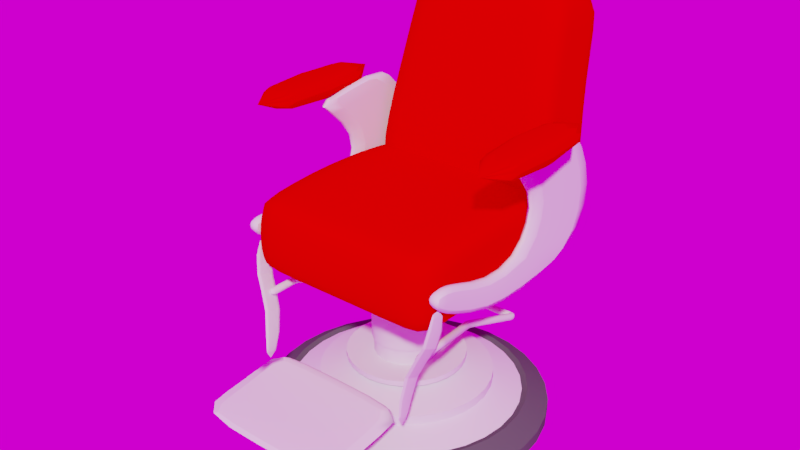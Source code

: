 # Source: Chair.blend  (saved by Blender 2.79.0; exported with 4.5.12 LTS)
import bpy
from mathutils import Matrix  # noqa: F401  (used for matrix-valued properties, if any)

bpy.ops.wm.read_factory_settings(use_empty=True)
scene = bpy.context.scene
scene.name = 'Scene'

# ---- collections
col_collection_1 = bpy.data.collections.new('Collection 1'); scene.collection.children.link(col_collection_1)

# ---- images (referenced by path relative to the original .blend; pixels are not part of the script)
import os
ASSET_DIR = os.environ.get("B2B_ASSET_DIR", "")  # directory of the original .blend (textures are referenced by path, not embedded)
HERE = os.path.dirname(os.path.abspath(__file__))  # packed textures are extracted next to this script under _unpacked/

def load_image(name, relpath, width, height, colorspace="sRGB"):
    """Load a texture the original file referenced (path relative to the .blend, or extracted next to this script)."""
    p = next((c for c in (os.path.join(HERE, relpath), os.path.join(ASSET_DIR, relpath)) if relpath and os.path.exists(c)), "")
    if p:
        img = bpy.data.images.load(p, check_existing=True)
        img.name = name
    else:  # same state as the original file: an image datablock whose file is absent (Cycles renders it pink)
        img = bpy.data.images.new(name, width, height)
        img.source = "FILE"
        img.filepath = "//" + (relpath or name)
    img.colorspace_settings.name = colorspace
    return img
img_panorama_hdr = load_image('panorama.hdr', 'panorama.hdr', 1024, 1024, 'Linear Rec.709')

# ---- materials (node trees are filled in below, after node groups)
mat_chrome = bpy.data.materials.new('Chrome')
mat_chrome.alpha_threshold = 0.0
mat_chrome.use_transparent_shadow = False
mat_chrome.roughness = 0.5
mat_seat = bpy.data.materials.new('Seat')
mat_seat.alpha_threshold = 0.0
mat_seat.use_transparent_shadow = False
mat_seat.diffuse_color = (0.8, 0.0, 0.0003116, 1.0)
mat_seat.roughness = 0.5
mat_ruber = bpy.data.materials.new('Ruber')
mat_ruber.alpha_threshold = 0.0
mat_ruber.use_transparent_shadow = False
mat_ruber.diffuse_color = (0.08965, 0.08965, 0.08965, 1.0)
mat_ruber.roughness = 0.5

# ---- node groups
ng_auto_smooth = bpy.data.node_groups.new('Auto Smooth', 'GeometryNodeTree')
_s = ng_auto_smooth.interface.new_socket(name='Geometry', in_out='OUTPUT', socket_type='NodeSocketGeometry')
_s = ng_auto_smooth.interface.new_socket(name='Geometry', in_out='INPUT', socket_type='NodeSocketGeometry')
_s = ng_auto_smooth.interface.new_socket(name='Angle', in_out='INPUT', socket_type='NodeSocketFloat')
_s.subtype = 'ANGLE'
_s.min_value = 0.0
_s.max_value = 3.142
ng_auto_smooth.is_modifier = True
_N = ng_auto_smooth.nodes; _L = ng_auto_smooth.links
n0 = _N.new('NodeGroupOutput'); n0.name = 'Group Output'; n0.location = (480, -100)
n1 = _N.new('NodeGroupInput'); n1.name = 'Group Input'; n1.location = (-420, -300)
n2 = _N.new('NodeGroupInput'); n2.name = 'Group Input.001'; n2.location = (-60, -100)
n3 = _N.new('GeometryNodeSetShadeSmooth'); n3.name = 'Set Shade Smooth'; n3.location = (120, -100)
n3.domain = 'EDGE'
n4 = _N.new('GeometryNodeSetShadeSmooth'); n4.name = 'Set Shade Smooth.001'; n4.location = (300, -100)
n5 = _N.new('GeometryNodeInputMeshEdgeAngle'); n5.name = 'Edge Angle'; n5.location = (-420, -220)
n6 = _N.new('GeometryNodeInputEdgeSmooth'); n6.name = 'Is Edge Smooth'; n6.location = (-60, -160)
n7 = _N.new('GeometryNodeInputShadeSmooth'); n7.name = 'Is Face Smooth'; n7.location = (-240, -340)
n8 = _N.new('FunctionNodeBooleanMath'); n8.name = 'Boolean Math'; n8.location = (-60, -220)
n9 = _N.new('FunctionNodeCompare'); n9.name = 'Compare'; n9.location = (-240, -180)
n9.operation = 'LESS_EQUAL'
_L.new(n5.outputs[0], n9.inputs[0])
_L.new(n4.outputs[0], n0.inputs[0])
_L.new(n1.outputs[1], n9.inputs[1])
_L.new(n9.outputs[0], n8.inputs[0])
_L.new(n7.outputs[0], n8.inputs[1])
_L.new(n2.outputs[0], n3.inputs[0])
_L.new(n6.outputs[0], n3.inputs[1])
_L.new(n3.outputs[0], n4.inputs[0])
_L.new(n8.outputs[0], n3.inputs[2])
n0.is_active_output = True

# ---- material node trees

# ---- world
world_world = bpy.data.worlds.new('World'); scene.world = world_world
world_world.use_nodes = True; world_world.node_tree.nodes.clear()
_N = world_world.node_tree.nodes; _L = world_world.node_tree.links
n0 = _N.new('ShaderNodeOutputWorld'); n0.name = 'World Output'; n0.location = (300, 300)
n1 = _N.new('ShaderNodeBackground'); n1.name = 'Background'; n1.location = (10, 300)
n2 = _N.new('ShaderNodeTexEnvironment'); n2.name = 'Environment Texture'; n2.location = (-180, 300)
n2.width = 140
n2.image = img_panorama_hdr
_L.new(n1.outputs[0], n0.inputs[0])
_L.new(n2.outputs[0], n1.inputs[0])
n0.is_active_output = True
world_world.color = (0.05088, 0.05088, 0.05088)
world_world.use_sun_shadow = False
world_world.sun_shadow_jitter_overblur = 0.0
world_world.cycles.sampling_method = 'MANUAL'

# ---- meshes
me_circle_003 = bpy.data.meshes.new('Circle.003')
me_circle_003.from_pydata([(0.6279, -0.6682, 0.9522), (0.6279, -0.6442, 0.9272), (0.6029, -0.6442, 0.9522), (0.6279, -0.6442, 0.9772), (0.6529, -0.6442, 0.9522), (0.6281, -0.4549, 0.9274), (0.6031, -0.4548, 0.9524), (0.6278, -0.4508, 0.9771), (0.6528, -0.4508, 0.9521), (0.4391, 0.126, 0.726), (0.4129, 0.132, 0.7489), (0.4363, 0.1427, 0.7731), (0.4625, 0.1367, 0.7502), (0.4391, 0.5766, 0.5639), (0.4128, 0.5845, 0.586), (0.4363, 0.5935, 0.6108), (0.4627, 0.5855, 0.5887), (0.4389, 0.6221, 0.5475), (0.4164, 0.6213, 0.5728), (0.4365, 0.6381, 0.5948), (0.459, 0.6389, 0.5695), (0.4139, 0.6453, 0.5391), (0.4046, 0.6321, 0.5689), (0.4129, 0.6599, 0.5869), (0.4222, 0.6731, 0.5571), (0.3648, 0.6455, 0.5391), (0.3648, 0.6287, 0.5702), (0.3648, 0.6597, 0.587), (0.3648, 0.6766, 0.5559), (0.6215, -0.4142, 0.9206), (0.5965, -0.4141, 0.9456), (0.6198, -0.402, 0.9689), (0.6448, -0.4022, 0.9439), (0.4464, 0.08292, 0.7415), (0.4209, 0.08502, 0.7658), (0.4437, 0.0992, 0.7887), (0.4692, 0.09709, 0.7644), (0.6467, -0.6622, 0.9522), (0.6279, -0.6622, 0.9335), (0.6092, -0.6622, 0.9522), (0.6279, -0.6622, 0.971), (0.6467, -0.6442, 0.9335), (0.6092, -0.6442, 0.9335), (0.6092, -0.6442, 0.971), (0.6467, -0.6442, 0.971), (0.628, -0.4773, 0.9273), (0.603, -0.4773, 0.9523), (0.6279, -0.4762, 0.9772), (0.6529, -0.4763, 0.9522), (0.6467, -0.4529, 0.9335), (0.6095, -0.4559, 0.9338), (0.6265, -0.4338, 0.9258), (0.6092, -0.4528, 0.971), (0.6015, -0.4337, 0.9508), (0.6464, -0.4498, 0.9707), (0.6257, -0.4256, 0.9749), (0.6507, -0.4257, 0.95), (0.4574, 0.1299, 0.7324), (0.4409, 0.104, 0.7339), (0.4202, 0.1264, 0.7314), (0.4391, 0.1485, 0.7179), (0.415, 0.1081, 0.7575), (0.4181, 0.1389, 0.7667), (0.4128, 0.156, 0.7403), (0.4382, 0.1205, 0.781), (0.4553, 0.1424, 0.7677), (0.4363, 0.1653, 0.7649), (0.4641, 0.1165, 0.7575), (0.4626, 0.1579, 0.7426), (0.4391, 0.554, 0.572), (0.4128, 0.562, 0.5941), (0.4363, 0.5709, 0.619), (0.4627, 0.563, 0.5968), (0.4575, 0.579, 0.5707), (0.42, 0.5783, 0.5688), (0.4391, 0.5992, 0.5557), (0.4179, 0.591, 0.604), (0.4137, 0.605, 0.5787), (0.4554, 0.5917, 0.606), (0.4364, 0.6159, 0.6028), (0.4618, 0.6101, 0.5798), (0.4546, 0.6307, 0.5521), (0.4226, 0.6175, 0.5546), (0.4326, 0.6394, 0.5413), (0.4208, 0.6295, 0.5901), (0.4153, 0.6311, 0.5693), (0.4528, 0.6427, 0.5876), (0.4307, 0.6546, 0.5889), (0.448, 0.6628, 0.5608), (0.4204, 0.6625, 0.5407), (0.4071, 0.6317, 0.5495), (0.3892, 0.6454, 0.5391), (0.4064, 0.6427, 0.5854), (0.3869, 0.6295, 0.5699), (0.4196, 0.6735, 0.5765), (0.389, 0.6598, 0.587), (0.3913, 0.6757, 0.5562), (0.3648, 0.6652, 0.5397), (0.3648, 0.6293, 0.5504), (0.3648, 0.64, 0.5863), (0.3648, 0.6759, 0.5757), (0.0, 0.6455, 0.5391), (0.0, 0.6287, 0.5702), (0.0, 0.6597, 0.587), (0.0, 0.6766, 0.5559), (0.6394, -0.4082, 0.926), (0.6031, -0.4171, 0.9273), (0.6145, -0.3949, 0.9135), (0.6019, -0.408, 0.9635), (0.5895, -0.3947, 0.9385), (0.6381, -0.3991, 0.9622), (0.6121, -0.3798, 0.961), (0.6371, -0.3799, 0.9361), (0.4537, 0.0622, 0.749), (0.4285, 0.06286, 0.7738), (0.451, 0.07832, 0.7962), (0.4762, 0.07766, 0.7714), (0.4642, 0.08948, 0.7469), (0.4279, 0.08043, 0.7479), (0.4259, 0.09264, 0.7833), (0.4621, 0.1017, 0.7823), (0.6418, -0.6575, 0.9384), (0.6141, -0.6575, 0.9384), (0.6141, -0.6575, 0.9661), (0.6418, -0.6575, 0.9661), (0.6449, -0.4298, 0.9316), (0.608, -0.4358, 0.9323), (0.6074, -0.4296, 0.9691), (0.6442, -0.4236, 0.9685), (0.4446, 0.6532, 0.544), (0.4201, 0.6294, 0.5504), (0.4187, 0.6408, 0.5861), (0.4432, 0.6646, 0.5797), (0.459, 0.1093, 0.7398), (0.4222, 0.103, 0.7398), (0.4201, 0.1153, 0.7752), (0.4569, 0.1216, 0.7751), (0.0, 0.6652, 0.5397), (0.0, 0.6293, 0.5504), (0.0, 0.64, 0.5863), (0.0, 0.6759, 0.5757), (0.6467, -0.4768, 0.9335), (0.6093, -0.4775, 0.9336), (0.6092, -0.4767, 0.971), (0.6466, -0.476, 0.9709), (0.4575, 0.1513, 0.7247), (0.4201, 0.1499, 0.7229), (0.418, 0.1625, 0.7582), (0.4553, 0.1639, 0.7599), (0.4575, 0.5565, 0.5788), (0.42, 0.5558, 0.5769), (0.4179, 0.5685, 0.6121), (0.4554, 0.5692, 0.6141), (0.4568, 0.6032, 0.562), (0.4207, 0.5994, 0.5612), (0.4187, 0.6119, 0.5965), (0.4547, 0.6157, 0.5973), (0.3908, 0.6646, 0.54), (0.3875, 0.6299, 0.5502), (0.3873, 0.6407, 0.5861), (0.3906, 0.6753, 0.5759), (0.6321, -0.3874, 0.9185), (0.5964, -0.3985, 0.9204), (0.5945, -0.3872, 0.956), (0.6303, -0.3761, 0.9542), (0.4712, 0.06976, 0.754), (0.4355, 0.05866, 0.7558), (0.4335, 0.07076, 0.7912), (0.4692, 0.08186, 0.7895)], [], [(0, 38, 121, 37), (0, 39, 122, 38), (0, 40, 123, 39), (0, 37, 124, 40), (1, 41, 121, 38), (1, 38, 122, 42), (2, 42, 122, 39), (2, 39, 123, 43), (3, 43, 123, 40), (3, 40, 124, 44), (4, 44, 124, 37), (4, 37, 121, 41), (42, 142, 45, 1), (44, 144, 47, 3), (2, 46, 142, 42), (141, 48, 4, 41), (3, 47, 143, 43), (4, 48, 144, 44), (1, 45, 141, 41), (5, 49, 141, 45), (5, 45, 142, 50), (5, 50, 126, 51), (5, 51, 125, 49), (6, 50, 142, 46), (6, 46, 143, 52), (6, 52, 127, 53), (6, 53, 126, 50), (7, 52, 143, 47), (7, 47, 144, 54), (7, 54, 128, 55), (7, 55, 127, 52), (8, 54, 144, 48), (8, 48, 141, 49), (8, 49, 125, 56), (8, 56, 128, 54), (9, 57, 133, 58), (9, 58, 134, 59), (9, 59, 146, 60), (9, 60, 145, 57), (10, 59, 134, 61), (10, 61, 135, 62), (10, 62, 147, 63), (10, 63, 146, 59), (11, 62, 135, 64), (11, 64, 136, 65), (11, 65, 148, 66), (11, 66, 147, 62), (12, 65, 136, 67), (12, 67, 133, 57), (12, 57, 145, 68), (12, 68, 148, 65), (60, 69, 149, 145), (146, 150, 69, 60), (63, 70, 150, 146), (147, 151, 70, 63), (66, 71, 151, 147), (148, 152, 71, 66), (68, 72, 152, 148), (149, 72, 68, 145), (13, 73, 149, 69), (13, 69, 150, 74), (13, 74, 154, 75), (13, 75, 153, 73), (14, 74, 150, 70), (14, 70, 151, 76), (14, 76, 155, 77), (14, 77, 154, 74), (15, 76, 151, 71), (15, 71, 152, 78), (15, 78, 156, 79), (15, 79, 155, 76), (16, 78, 152, 72), (16, 72, 149, 73), (16, 73, 153, 80), (16, 80, 156, 78), (17, 81, 153, 75), (17, 75, 154, 82), (17, 82, 130, 83), (17, 83, 129, 81), (18, 82, 154, 77), (18, 77, 155, 84), (18, 84, 131, 85), (18, 85, 130, 82), (19, 84, 155, 79), (19, 79, 156, 86), (19, 86, 132, 87), (19, 87, 131, 84), (20, 86, 156, 80), (20, 80, 153, 81), (20, 81, 129, 88), (20, 88, 132, 86), (21, 89, 129, 83), (21, 83, 130, 90), (21, 90, 158, 91), (21, 91, 157, 89), (22, 90, 130, 85), (22, 85, 131, 92), (22, 92, 159, 93), (22, 93, 158, 90), (23, 92, 131, 87), (23, 87, 132, 94), (23, 94, 160, 95), (23, 95, 159, 92), (24, 94, 132, 88), (24, 88, 129, 89), (24, 89, 157, 96), (24, 96, 160, 94), (25, 97, 157, 91), (25, 91, 158, 98), (26, 98, 158, 93), (26, 93, 159, 99), (27, 99, 159, 95), (27, 95, 160, 100), (28, 100, 160, 96), (28, 96, 157, 97), (25, 101, 137, 97), (98, 138, 101, 25), (26, 102, 138, 98), (99, 139, 102, 26), (27, 103, 139, 99), (100, 140, 103, 27), (28, 104, 140, 100), (137, 104, 28, 97), (29, 105, 125, 51), (29, 51, 126, 106), (29, 106, 162, 107), (29, 107, 161, 105), (30, 106, 126, 53), (30, 53, 127, 108), (30, 108, 163, 109), (30, 109, 162, 106), (31, 108, 127, 55), (31, 55, 128, 110), (31, 110, 164, 111), (31, 111, 163, 108), (32, 110, 128, 56), (32, 56, 125, 105), (32, 105, 161, 112), (32, 112, 164, 110), (107, 113, 165, 161), (162, 166, 113, 107), (109, 114, 166, 162), (163, 167, 114, 109), (111, 115, 167, 163), (164, 168, 115, 111), (112, 116, 168, 164), (165, 116, 112, 161), (43, 143, 46, 2), (33, 117, 165, 113), (33, 113, 166, 118), (33, 118, 134, 58), (33, 58, 133, 117), (34, 118, 166, 114), (34, 114, 167, 119), (34, 119, 135, 61), (34, 61, 134, 118), (35, 119, 167, 115), (35, 115, 168, 120), (35, 120, 136, 64), (35, 64, 135, 119), (36, 120, 168, 116), (36, 116, 165, 117), (36, 117, 133, 67), (36, 67, 136, 120)])
me_circle_003.polygons.foreach_set('use_smooth', [True] * 164)
me_circle_003.materials.append(mat_chrome)
me_circle_003.use_remesh_preserve_volume = False
me_circle_003.use_remesh_preserve_attributes = False
me_circle_003.use_mirror_vertex_groups = False
me_circle_003.update()
me_circle_002 = bpy.data.meshes.new('Circle.002')
me_circle_002.from_pydata([(0.7384, -0.5071, 1.285), (0.5915, -0.689, 0.4496), (0.5915, -0.8229, 0.4719), (0.7384, -0.6666, 1.378), (0.7384, -0.5695, 0.9987), (0.7384, -0.7203, 1.067), (0.5915, -0.6029, 0.8449), (0.5915, -0.749, 0.9004), (0.7128, -0.5047, 1.291), (0.5659, -0.6865, 0.4555), (0.5659, -0.8205, 0.4778), (0.7128, -0.6642, 1.384), (0.7128, -0.5671, 1.005), (0.7128, -0.7178, 1.073), (0.5659, -0.6005, 0.8508), (0.5659, -0.7466, 0.9063), (0.5683, -1.43, 0.4768), (0.5683, -1.42, 0.4236), (0.0, -1.43, 0.4768), (0.0, -1.42, 0.4236), (0.5683, -0.9423, 0.5262), (0.5683, -1.183, 0.4959), (0.5683, -0.9268, 0.4618), (0.5683, -1.174, 0.4427), (0.0, -0.9423, 0.5262), (0.0, -1.183, 0.4959), (0.0, -0.9268, 0.4618), (0.0, -1.174, 0.4427), (0.5683, -0.7393, 0.5684), (0.5683, -0.7086, 0.5625), (0.5683, -0.7209, 0.4778), (0.5683, -0.6897, 0.5288), (0.5683, -0.6944, 0.4918), (0.0, -0.7393, 0.5684), (0.0, -0.7086, 0.5625), (0.0, -0.6897, 0.5288), (0.0, -0.7209, 0.4778), (0.0, -0.6944, 0.4918)], [], [(4, 0, 3, 5), (6, 4, 5, 7), (1, 6, 7, 2), (12, 13, 11, 8), (14, 15, 13, 12), (9, 10, 15, 14), (5, 13, 15, 7), (0, 8, 11, 3), (2, 10, 9, 1), (7, 15, 10, 2), (4, 12, 8, 0), (3, 11, 13, 5), (1, 9, 14, 6), (6, 14, 12, 4), (21, 16, 17, 23), (16, 18, 19, 17), (21, 25, 18, 16), (28, 33, 24, 20), (17, 19, 27, 23), (23, 27, 26, 22), (22, 26, 36, 30), (20, 24, 25, 21), (20, 21, 23, 22), (33, 28, 29, 34), (34, 29, 31, 35), (35, 31, 32, 37), (37, 32, 30, 36), (31, 29, 28, 20, 22, 30, 32)])
me_circle_002.polygons.foreach_set('use_smooth', [True] * 28)
me_circle_002.polygons.foreach_set('material_index', [1, 1, 1, 1, 1, 1, 1, 1, 1, 1, 1, 1, 1, 1, 1, 1, 1, 1, 1, 1, 1, 1, 1, 1, 1, 1, 1, 1])
_k = set([(0, 3), (0, 4), (0, 8), (1, 2), (1, 6), (1, 9), (2, 7), (2, 10), (3, 5), (3, 11), (4, 5), (4, 6), (4, 12), (5, 7), (5, 13), (6, 7), (6, 14), (7, 15), (8, 11), (8, 12), (9, 10), (9, 14), (10, 15), (11, 13), (12, 13), (12, 14), (13, 15), (14, 15), (16, 17), (16, 18), (16, 21), (17, 19), (17, 23), (20, 21), (20, 28), (22, 23), (22, 30), (28, 29), (28, 33), (29, 31), (30, 32), (30, 36), (31, 32)])
me_circle_002.attributes.new('sharp_edge', 'BOOLEAN', 'EDGE').data.foreach_set('value', [ (min(e.vertices), max(e.vertices)) in _k for e in me_circle_002.edges])
me_circle_002.materials.append(mat_seat)
me_circle_002.materials.append(mat_chrome)
me_circle_002.use_remesh_preserve_volume = False
me_circle_002.use_remesh_preserve_attributes = False
me_circle_002.use_mirror_vertex_groups = False
me_circle_002.update()
me_circle_001 = bpy.data.meshes.new('Circle.001')
me_circle_001.from_pydata([(0.6871, -0.6871, 1.125), (0.6871, -0.6871, 1.635), (0.6871, 0.6871, 1.125), (0.6871, 0.6871, 1.634), (0.6871, 0.7277, 1.232), (0.6871, 0.7277, 1.51), (0.6871, 0.7489, 1.365), (0.6871, -0.7277, 1.232), (0.6871, -0.7277, 1.51), (0.6871, -0.7489, 1.365), (0.7243, -0.5303, 1.125), (0.7243, 0.4958, 1.125), (0.7243, 0.4958, 1.648), (0.7243, -0.5303, 1.648), (0.7243, 0.5094, 1.521), (0.7243, -0.5438, 1.521), (0.7243, -0.5508, 1.367), (0.7243, 0.5164, 1.367), (0.7243, -0.5438, 1.233), (0.7243, 0.5094, 1.233), (0.4023, 0.6871, 1.125), (0.4023, 0.6871, 1.634), (0.4023, -0.6871, 1.125), (0.4023, -0.6871, 1.635), (0.4023, -0.7277, 1.51), (0.4023, -0.7489, 1.365), (0.4023, -0.7277, 1.232), (0.4023, 0.7277, 1.51), (0.4023, 0.7489, 1.365), (0.4023, 0.7277, 1.232), (0.4023, 0.4958, 1.648), (0.4023, -0.5303, 1.648), (0.4023, 0.4958, 1.132), (0.4023, -0.5303, 1.132), (0.7243, -0.1951, 1.388), (0.7243, 0.1607, 1.388), (0.7243, 0.1538, 1.676), (0.7243, -0.1882, 1.676), (0.7243, 0.1583, 1.547), (0.7243, -0.1927, 1.547), (0.7243, -0.1882, 1.128), (0.7243, 0.1538, 1.128), (0.7243, -0.1927, 1.241), (0.7243, 0.1583, 1.241), (0.4023, 0.1538, 1.132), (0.4023, -0.1882, 1.132), (0.4023, -0.1882, 1.676), (0.4023, 0.1538, 1.676), (0.6776, 0.987, 1.403), (0.6757, 0.4911, 1.522), (0.5623, 1.308, 2.74), (0.5623, 0.8127, 2.858), (0.5623, 1.213, 2.804), (0.5623, 0.9428, 2.869), (0.5623, 1.089, 2.856), (0.6793, 0.8739, 1.389), (0.6795, 0.6034, 1.453), (0.6811, 0.7394, 1.399), (0.6992, 1.023, 1.556), (0.5948, 1.263, 2.554), (0.5927, 0.7543, 2.676), (0.6963, 0.515, 1.678), (0.5927, 0.8813, 2.659), (0.6992, 0.6356, 1.635), (0.7007, 0.7837, 1.592), (0.5927, 1.033, 2.63), (0.6991, 0.9156, 1.568), (0.5927, 1.161, 2.592), (0.3292, 1.308, 2.74), (0.3292, 0.8126, 2.858), (0.4008, 0.987, 1.403), (0.3953, 0.491, 1.522), (0.4002, 0.6034, 1.453), (0.4023, 0.7394, 1.399), (0.4023, 0.8739, 1.389), (0.3292, 0.9428, 2.869), (0.3292, 1.089, 2.856), (0.3292, 1.213, 2.804), (0.3292, 0.7543, 2.676), (0.3867, 0.515, 1.678), (0.3326, 1.256, 2.555), (0.3952, 1.017, 1.557), (0.6558, 0.8461, 1.943), (0.6123, 0.9291, 2.289), (0.611, 0.6477, 2.349), (0.6522, 0.5679, 2.017), (0.6119, 0.7741, 2.324), (0.6546, 0.6922, 1.982), (0.6559, 1.101, 1.889), (0.6138, 1.181, 2.222), (0.6545, 0.9891, 1.911), (0.6118, 1.071, 2.252), (0.3512, 1.177, 2.222), (0.3738, 1.097, 1.89), (0.3622, 0.5679, 2.017), (0.3394, 0.6477, 2.349), (0.0, 0.4958, 1.132), (0.0, -0.5303, 1.132), (0.0, 0.6871, 1.125), (0.0, 0.4958, 1.648), (0.0, -0.5303, 1.648), (0.0, 0.6871, 1.634), (0.0, -0.6871, 1.635), (0.0, -0.7277, 1.51), (0.0, 0.7489, 1.365), (0.0, 0.7277, 1.232), (0.0, 0.7277, 1.51), (0.0, -0.7489, 1.365), (0.0, -0.7277, 1.232), (0.0, -0.6871, 1.125), (0.0, 0.1538, 1.676), (0.0, -0.1882, 1.676), (0.0, 0.1538, 1.132), (0.0, -0.1882, 1.132), (0.0, 1.256, 2.555), (0.0, 1.017, 1.557), (0.0, 1.308, 2.74), (0.0, 0.7543, 2.676), (0.0, 0.515, 1.678), (0.0, 0.8126, 2.858), (0.0, 0.491, 1.522), (0.0, 0.6034, 1.453), (0.0, 1.089, 2.856), (0.0, 1.213, 2.804), (0.0, 0.9428, 2.869), (0.0, 0.7394, 1.399), (0.0, 0.8739, 1.389), (0.0, 0.987, 1.403), (0.0, 0.6477, 2.349), (0.0, 0.5679, 2.017), (0.0, 1.177, 2.222), (0.0, 1.097, 1.89), (0.7174, -0.5179, 2.047), (0.7174, 0.6687, 2.047), (1.045, -0.5179, 2.047), (1.045, 0.6687, 2.047), (0.7067, -0.0662, 2.082), (0.7067, 0.07162, 1.998), (0.7067, 0.3205, 1.756), (0.7067, 0.2898, 1.546), (0.7067, 0.1635, 1.347), (0.7067, -0.1389, 1.316), (0.7067, -0.4529, 1.439), (0.7067, -0.583, 1.473), (0.7067, -0.6787, 1.446), (0.7067, -0.6864, 1.389), (0.7067, -0.6213, 1.324), (0.7067, -0.5294, 1.262), (0.7067, -0.1772, 1.117), (0.7067, 0.1865, 1.09), (0.7067, 0.6306, 1.155), (0.7067, 0.9445, 1.27), (0.7067, 1.002, 1.611), (0.7067, 0.8679, 1.917), (0.7067, 0.6918, 2.109), (0.7067, 0.5885, 2.151), (0.7936, -0.0662, 2.082), (0.7936, 0.07162, 1.998), (0.7936, 0.3205, 1.756), (0.7936, 0.2898, 1.546), (0.7936, 0.1635, 1.347), (0.7936, -0.1389, 1.316), (0.7936, -0.4529, 1.439), (0.7936, -0.583, 1.473), (0.7936, -0.6787, 1.446), (0.7936, -0.6864, 1.389), (0.7936, -0.6213, 1.324), (0.7936, -0.5294, 1.262), (0.7936, -0.1772, 1.117), (0.7936, 0.1865, 1.09), (0.7936, 0.6306, 1.155), (0.7936, 0.9445, 1.27), (0.7936, 1.002, 1.611), (0.7936, 0.8679, 1.917), (0.7936, 0.6918, 2.109), (0.7936, 0.5885, 2.151), (0.7502, 0.1635, 1.347), (0.7502, -0.1389, 1.316), (0.7502, 0.5885, 2.151), (0.7502, -0.0662, 2.082), (0.7502, -0.1772, 1.117), (0.7502, 0.1865, 1.09), (0.7502, -0.4529, 1.439), (0.7502, 0.6306, 1.155), (0.7502, -0.583, 1.473), (0.7502, 0.9445, 1.27), (0.7502, -0.6787, 1.446), (0.7502, 0.07162, 1.998), (0.7502, 1.002, 1.611), (0.7502, -0.6864, 1.389), (0.7502, 0.3205, 1.756), (0.7502, 0.8679, 1.917), (0.7502, -0.6213, 1.324), (0.7502, 0.2898, 1.546), (0.7502, 0.6918, 2.109), (0.7502, -0.5294, 1.262), (0.7827, -0.5179, 2.229), (0.7174, -0.5179, 2.164), (0.7366, -0.5179, 2.21), (0.7174, 0.6687, 2.164), (0.7827, 0.6687, 2.229), (0.7366, 0.6687, 2.21), (1.045, -0.5179, 2.164), (0.9793, -0.5179, 2.229), (1.025, -0.5179, 2.21), (0.9793, 0.6687, 2.229), (1.045, 0.6687, 2.164), (1.025, 0.6687, 2.21)], [], [(10, 18, 7, 0), (3, 21, 30, 12), (15, 13, 1, 8), (8, 24, 25, 9), (27, 5, 6, 28), (15, 8, 9, 16), (16, 9, 7, 18), (37, 46, 31, 13), (13, 31, 23, 1), (6, 17, 19, 4), (34, 16, 18, 42), (5, 14, 17, 6), (39, 15, 16, 34), (5, 3, 12, 14), (39, 37, 13, 15), (0, 7, 26, 22), (2, 4, 19, 11), (40, 42, 18, 10), (45, 40, 10, 33), (20, 29, 4, 2), (28, 6, 4, 29), (9, 25, 26, 7), (27, 21, 3, 5), (20, 2, 11, 32), (8, 1, 23, 24), (33, 10, 0, 22), (111, 100, 31, 46), (101, 99, 30, 21), (102, 103, 24, 23), (107, 108, 26, 25), (103, 107, 25, 24), (100, 102, 23, 31), (108, 109, 22, 26), (99, 110, 47, 30), (110, 111, 46, 47), (32, 11, 41, 44), (44, 41, 40, 45), (11, 19, 43, 41), (41, 43, 42, 40), (14, 12, 36, 38), (38, 36, 37, 39), (14, 38, 35, 17), (38, 39, 34, 35), (17, 35, 43, 19), (35, 34, 42, 43), (12, 30, 47, 36), (36, 47, 46, 37), (58, 66, 55, 48), (51, 69, 78, 60), (63, 61, 49, 56), (56, 72, 73, 57), (75, 53, 54, 76), (63, 56, 57, 64), (64, 57, 55, 66), (85, 94, 79, 61), (61, 79, 71, 49), (54, 65, 67, 52), (82, 64, 66, 90), (53, 62, 65, 54), (87, 63, 64, 82), (53, 51, 60, 62), (87, 85, 61, 63), (48, 55, 74, 70), (50, 52, 67, 59), (88, 90, 66, 58), (93, 88, 58, 81), (68, 77, 52, 50), (76, 54, 52, 77), (57, 73, 74, 55), (75, 69, 51, 53), (68, 50, 59, 80), (56, 49, 71, 72), (81, 58, 48, 70), (129, 118, 79, 94), (119, 117, 78, 69), (120, 121, 72, 71), (125, 126, 74, 73), (121, 125, 73, 72), (118, 120, 71, 79), (126, 127, 70, 74), (117, 128, 95, 78), (128, 129, 94, 95), (80, 59, 89, 92), (92, 89, 88, 93), (59, 67, 91, 89), (89, 91, 90, 88), (62, 60, 84, 86), (86, 84, 85, 87), (62, 86, 83, 65), (86, 87, 82, 83), (65, 83, 91, 67), (83, 82, 90, 91), (60, 78, 95, 84), (84, 95, 94, 85), (92, 93, 131, 130), (76, 77, 123, 122), (75, 76, 122, 124), (69, 75, 124, 119), (77, 68, 116, 123), (93, 81, 115, 131), (81, 70, 127, 115), (68, 80, 114, 116), (80, 92, 130, 114), (44, 45, 113, 112), (28, 29, 105, 104), (27, 28, 104, 106), (21, 27, 106, 101), (29, 20, 98, 105), (45, 33, 97, 113), (33, 22, 109, 97), (20, 32, 96, 98), (32, 44, 112, 96), (205, 200, 196, 203), (135, 206, 202, 134), (132, 197, 199, 133), (133, 135, 134, 132), (133, 199, 201, 200, 205, 207, 206, 135), (136, 155, 154, 137), (137, 154, 153, 138), (138, 153, 152, 139), (139, 152, 151, 140), (150, 149, 140, 151), (140, 149, 148, 141), (141, 148, 147, 142), (142, 147, 146, 143), (144, 143, 146, 145), (156, 157, 174, 175), (157, 158, 173, 174), (158, 159, 172, 173), (159, 160, 171, 172), (170, 171, 160, 169), (160, 161, 168, 169), (161, 162, 167, 168), (162, 163, 166, 167), (164, 165, 166, 163), (177, 161, 160, 176), (179, 156, 175, 178), (181, 169, 168, 180), (182, 162, 161, 177), (183, 170, 169, 181), (184, 163, 162, 182), (185, 171, 170, 183), (186, 164, 163, 184), (187, 157, 156, 179), (188, 172, 171, 185), (189, 165, 164, 186), (190, 158, 157, 187), (191, 173, 172, 188), (192, 166, 165, 189), (193, 159, 158, 190), (194, 174, 173, 191), (195, 167, 166, 192), (176, 160, 159, 193), (178, 175, 174, 194), (180, 168, 167, 195), (148, 180, 195, 147), (155, 178, 194, 154), (140, 176, 193, 139), (147, 195, 192, 146), (154, 194, 191, 153), (139, 193, 190, 138), (146, 192, 189, 145), (153, 191, 188, 152), (138, 190, 187, 137), (145, 189, 186, 144), (152, 188, 185, 151), (137, 187, 179, 136), (144, 186, 184, 143), (151, 185, 183, 150), (143, 184, 182, 142), (150, 183, 181, 149), (142, 182, 177, 141), (149, 181, 180, 148), (136, 179, 178, 155), (141, 177, 176, 140), (196, 200, 201, 198), (198, 201, 199, 197), (205, 203, 204, 207), (207, 204, 202, 206), (134, 202, 204, 203, 196, 198, 197, 132)])
me_circle_001.polygons.foreach_set('use_smooth', [True] * 180)
me_circle_001.polygons.foreach_set('material_index', [0, 0, 0, 0, 0, 0, 0, 0, 0, 0, 0, 0, 0, 0, 0, 0, 0, 0, 0, 0, 0, 0, 0, 0, 0, 0, 0, 0, 0, 0, 0, 0, 0, 0, 0, 0, 0, 0, 0, 0, 0, 0, 0, 0, 0, 0, 0, 0, 0, 0, 0, 0, 0, 0, 0, 0, 0, 0, 0, 0, 0, 0, 0, 0, 0, 0, 0, 0, 0, 0, 0, 0, 0, 0, 0, 0, 0, 0, 0, 0, 0, 0, 0, 0, 0, 0, 0, 0, 0, 0, 0, 0, 0, 0, 0, 0, 0, 0, 0, 0, 0, 0, 0, 0, 0, 0, 0, 0, 0, 0, 0, 0, 0, 0, 0, 0, 0, 1, 1, 1, 1, 1, 1, 1, 1, 1, 1, 1, 1, 1, 1, 1, 1, 1, 1, 1, 1, 1, 1, 1, 1, 1, 1, 1, 1, 1, 1, 1, 1, 1, 1, 1, 1, 1, 1, 1, 1, 1, 1, 1, 1, 1, 1, 1, 1, 1, 1, 1, 1, 1, 1, 1, 1, 1, 1, 0, 0, 0, 0, 0])
_k = set([(132, 133), (132, 134), (132, 197), (133, 135), (133, 199), (134, 135), (134, 202), (135, 206), (136, 137), (136, 155), (136, 179), (137, 138), (138, 139), (139, 140), (140, 141), (141, 142), (142, 143), (143, 144), (144, 145), (145, 146), (146, 147), (147, 148), (148, 149), (149, 150), (150, 151), (151, 152), (152, 153), (153, 154), (154, 155), (155, 178), (156, 157), (156, 175), (156, 179), (157, 158), (158, 159), (159, 160), (160, 161), (161, 162), (162, 163), (163, 164), (164, 165), (165, 166), (166, 167), (167, 168), (168, 169), (169, 170), (170, 171), (171, 172), (172, 173), (173, 174), (174, 175), (175, 178), (196, 198), (196, 203), (197, 198), (197, 199), (199, 201), (200, 201), (200, 205), (202, 204), (202, 206), (203, 204), (205, 207), (206, 207)])
me_circle_001.attributes.new('sharp_edge', 'BOOLEAN', 'EDGE').data.foreach_set('value', [ (min(e.vertices), max(e.vertices)) in _k for e in me_circle_001.edges])
me_circle_001.materials.append(mat_seat)
me_circle_001.materials.append(mat_chrome)
me_circle_001.use_remesh_preserve_volume = False
me_circle_001.use_remesh_preserve_attributes = False
me_circle_001.use_mirror_vertex_groups = False
me_circle_001.update()
me_circle = bpy.data.meshes.new('Circle')
me_circle.from_pydata([(0.0, 1.0, 0.0), (-0.1951, 0.9808, 0.0), (-0.3827, 0.9239, 0.0), (-0.5556, 0.8315, 0.0), (-0.7071, 0.7071, 0.0), (-0.8315, 0.5556, 0.0), (-0.9239, 0.3827, 0.0), (-0.9808, 0.1951, 0.0), (-1.0, 7.55e-08, 0.0), (-0.9808, -0.1951, 0.0), (-0.9239, -0.3827, 0.0), (-0.8315, -0.5556, 0.0), (-0.7071, -0.7071, 0.0), (-0.5556, -0.8315, 0.0), (-0.3827, -0.9239, 0.0), (-0.1951, -0.9808, 0.0), (3.258e-07, -1.0, 0.0), (0.1951, -0.9808, 0.0), (0.3827, -0.9239, 0.0), (0.5556, -0.8315, 0.0), (0.7071, -0.7071, 0.0), (0.8315, -0.5556, 0.0), (0.9239, -0.3827, 0.0), (0.9808, -0.1951, 0.0), (1.0, 9.656e-07, 0.0), (0.9808, 0.1951, 0.0), (0.9239, 0.3827, 0.0), (0.8315, 0.5556, 0.0), (0.7071, 0.7071, 0.0), (0.5556, 0.8315, 0.0), (0.3827, 0.9239, 0.0), (0.1951, 0.9808, 0.0), (0.0, 1.0, 0.08115), (-0.1951, 0.9808, 0.08115), (-0.3827, 0.9239, 0.08115), (-0.5556, 0.8315, 0.08115), (-0.7071, 0.7071, 0.08115), (-0.8315, 0.5556, 0.08115), (-0.9239, 0.3827, 0.08115), (-0.9808, 0.1951, 0.08115), (-1.0, 7.55e-08, 0.08115), (-0.9808, -0.1951, 0.08115), (-0.9239, -0.3827, 0.08115), (-0.8315, -0.5556, 0.08115), (-0.7071, -0.7071, 0.08115), (-0.5556, -0.8315, 0.08115), (-0.3827, -0.9239, 0.08115), (-0.1951, -0.9808, 0.08115), (3.258e-07, -1.0, 0.08115), (0.1951, -0.9808, 0.08115), (0.3827, -0.9239, 0.08115), (0.5556, -0.8315, 0.08115), (0.7071, -0.7071, 0.08115), (0.8315, -0.5556, 0.08115), (0.9239, -0.3827, 0.08115), (0.9808, -0.1951, 0.08115), (1.0, 9.656e-07, 0.08115), (0.9808, 0.1951, 0.08115), (0.9239, 0.3827, 0.08115), (0.8315, 0.5556, 0.08115), (0.7071, 0.7071, 0.08115), (0.5556, 0.8315, 0.08115), (0.3827, 0.9239, 0.08115), (0.1951, 0.9808, 0.08115), (-4.655e-08, 0.608, 0.2412), (-0.1186, 0.5963, 0.2412), (-0.2327, 0.5617, 0.2412), (-0.3378, 0.5055, 0.2412), (-0.4299, 0.4299, 0.2412), (-0.5055, 0.3378, 0.2412), (-0.5617, 0.2327, 0.2412), (-0.5963, 0.1186, 0.2412), (-0.608, 1.576e-07, 0.2412), (-0.5963, -0.1186, 0.2412), (-0.5617, -0.2327, 0.2412), (-0.5055, -0.3378, 0.2412), (-0.4299, -0.4299, 0.2412), (-0.3378, -0.5055, 0.2412), (-0.2327, -0.5617, 0.2412), (-0.1186, -0.5963, 0.2412), (1.516e-07, -0.608, 0.2412), (0.1186, -0.5963, 0.2412), (0.2327, -0.5617, 0.2412), (0.3378, -0.5055, 0.2412), (0.4299, -0.4299, 0.2412), (0.5055, -0.3378, 0.2412), (0.5617, -0.2327, 0.2412), (0.5963, -0.1186, 0.2412), (0.608, 6.988e-07, 0.2412), (0.5963, 0.1186, 0.2412), (0.5617, 0.2327, 0.2412), (0.5055, 0.3378, 0.2412), (0.4299, 0.4299, 0.2412), (0.3378, 0.5055, 0.2412), (0.2327, 0.5617, 0.2412), (0.1186, 0.5963, 0.2412), (-4.655e-08, 0.608, 0.3056), (-0.1186, 0.5963, 0.3056), (-0.2327, 0.5617, 0.3056), (-0.3378, 0.5055, 0.3056), (-0.4299, 0.4299, 0.3056), (-0.5055, 0.3378, 0.3056), (-0.5617, 0.2327, 0.3056), (-0.5963, 0.1186, 0.3056), (-0.608, 1.576e-07, 0.3056), (-0.5963, -0.1186, 0.3056), (-0.5617, -0.2327, 0.3056), (-0.5055, -0.3378, 0.3056), (-0.4299, -0.4299, 0.3056), (-0.3378, -0.5055, 0.3056), (-0.2327, -0.5617, 0.3056), (-0.1186, -0.5963, 0.3056), (1.516e-07, -0.608, 0.3056), (0.1186, -0.5963, 0.3056), (0.2327, -0.5617, 0.3056), (0.3378, -0.5055, 0.3056), (0.4299, -0.4299, 0.3056), (0.5055, -0.3378, 0.3056), (0.5617, -0.2327, 0.3056), (0.5963, -0.1186, 0.3056), (0.608, 6.988e-07, 0.3056), (0.5963, 0.1186, 0.3056), (0.5617, 0.2327, 0.3056), (0.5055, 0.3378, 0.3056), (0.4299, 0.4299, 0.3056), (0.3378, 0.5055, 0.3056), (0.2327, 0.5617, 0.3056), (0.1186, 0.5963, 0.3056), (-7.528e-08, 0.2981, 0.4118), (-0.05815, 0.2923, 0.4118), (-0.1141, 0.2754, 0.4118), (-0.1656, 0.2478, 0.4118), (-0.2108, 0.2108, 0.4118), (-0.2478, 0.1656, 0.4118), (-0.2754, 0.1141, 0.4118), (-0.2923, 0.05815, 0.4118), (-0.2981, 2.339e-07, 0.4118), (-0.2923, -0.05815, 0.4118), (-0.2754, -0.1141, 0.4118), (-0.2478, -0.1656, 0.4118), (-0.2108, -0.2108, 0.4118), (-0.1656, -0.2478, 0.4118), (-0.1141, -0.2754, 0.4118), (-0.05815, -0.2923, 0.4118), (2.184e-08, -0.2981, 0.4118), (0.05815, -0.2923, 0.4118), (0.1141, -0.2754, 0.4118), (0.1656, -0.2478, 0.4118), (0.2108, -0.2108, 0.4118), (0.2478, -0.1656, 0.4118), (0.2754, -0.1141, 0.4118), (0.2923, -0.05815, 0.4118), (0.2981, 4.992e-07, 0.4118), (0.2923, 0.05815, 0.4118), (0.2754, 0.1141, 0.4118), (0.2478, 0.1656, 0.4118), (0.2108, 0.2108, 0.4118), (0.1656, 0.2478, 0.4118), (0.1141, 0.2754, 0.4118), (0.05815, 0.2923, 0.4118), (-7.257e-08, 0.419, 0.4118), (-0.08175, 0.411, 0.4118), (-0.1604, 0.3871, 0.4118), (-0.2328, 0.3484, 0.4118), (-0.2963, 0.2963, 0.4118), (-0.3484, 0.2328, 0.4118), (-0.3871, 0.1604, 0.4118), (-0.411, 0.08175, 0.4118), (-0.419, 2.06e-07, 0.4118), (-0.411, -0.08175, 0.4118), (-0.3871, -0.1604, 0.4118), (-0.3484, -0.2328, 0.4118), (-0.2963, -0.2963, 0.4118), (-0.2328, -0.3484, 0.4118), (-0.1604, -0.3871, 0.4118), (-0.08175, -0.411, 0.4118), (6.397e-08, -0.419, 0.4118), (0.08175, -0.411, 0.4118), (0.1604, -0.3871, 0.4118), (0.2328, -0.3484, 0.4118), (0.2963, -0.2963, 0.4118), (0.3484, -0.2328, 0.4118), (0.3871, -0.1604, 0.4118), (0.411, -0.08175, 0.4118), (0.419, 5.79e-07, 0.4118), (0.411, 0.08175, 0.4118), (0.3871, 0.1604, 0.4118), (0.3484, 0.2328, 0.4118), (0.2963, 0.2963, 0.4118), (0.2328, 0.3484, 0.4118), (0.1604, 0.3871, 0.4118), (0.08175, 0.411, 0.4118), (-7.257e-08, 0.419, 0.4495), (-0.08175, 0.411, 0.4495), (-0.1604, 0.3871, 0.4495), (-0.2328, 0.3484, 0.4495), (-0.2963, 0.2963, 0.4495), (-0.3484, 0.2328, 0.4495), (-0.3871, 0.1604, 0.4495), (-0.411, 0.08175, 0.4495), (-0.419, 2.06e-07, 0.4495), (-0.411, -0.08175, 0.4495), (-0.3871, -0.1604, 0.4495), (-0.3484, -0.2328, 0.4495), (-0.2963, -0.2963, 0.4495), (-0.2328, -0.3484, 0.4495), (-0.1604, -0.3871, 0.4495), (-0.08175, -0.411, 0.4495), (6.397e-08, -0.419, 0.4495), (0.08175, -0.411, 0.4495), (0.1604, -0.3871, 0.4495), (0.2328, -0.3484, 0.4495), (0.2963, -0.2963, 0.4495), (0.3484, -0.2328, 0.4495), (0.3871, -0.1604, 0.4495), (0.411, -0.08175, 0.4495), (0.419, 5.79e-07, 0.4495), (0.411, 0.08175, 0.4495), (0.3871, 0.1604, 0.4495), (0.3484, 0.2328, 0.4495), (0.2963, 0.2963, 0.4495), (0.2328, 0.3484, 0.4495), (0.1604, 0.3871, 0.4495), (0.08175, 0.411, 0.4495), (-8.987e-08, 2.999e-07, 0.4495), (-1.977e-07, 0.2257, 0.4495), (-0.08638, 0.2085, 0.4495), (-0.1596, 0.1596, 0.4495), (-0.2085, 0.08638, 0.4495), (-0.2257, 2.799e-07, 0.4495), (-0.2085, -0.08638, 0.4495), (-0.1596, -0.1596, 0.4495), (-0.08638, -0.2085, 0.4495), (-2.318e-07, -0.2257, 0.4495), (0.08638, -0.2085, 0.4495), (0.1596, -0.1596, 0.4495), (0.2085, -0.08638, 0.4495), (0.2257, 2.925e-07, 0.4495), (0.2085, 0.08638, 0.4495), (0.1596, 0.1596, 0.4495), (0.08638, 0.2085, 0.4495), (-1.977e-07, 0.2257, 0.5706), (-0.08638, 0.2085, 0.5706), (-0.1596, 0.1596, 0.5706), (-0.2085, 0.08638, 0.5706), (-0.2257, 2.799e-07, 0.5706), (-0.2085, -0.08638, 0.5706), (-0.1596, -0.1596, 0.5706), (-0.08638, -0.2085, 0.5706), (-2.318e-07, -0.2257, 0.5706), (0.08638, -0.2085, 0.5706), (0.1596, -0.1596, 0.5706), (0.2085, -0.08638, 0.5706), (0.2257, 2.925e-07, 0.5706), (0.2085, 0.08638, 0.5706), (0.1596, 0.1596, 0.5706), (0.08638, 0.2085, 0.5706), (-1.965e-07, 0.2422, 0.5706), (-0.09268, 0.2238, 0.5706), (-0.1713, 0.1713, 0.5706), (-0.2238, 0.09268, 0.5706), (-0.2422, 2.789e-07, 0.5706), (-0.2238, -0.09268, 0.5706), (-0.1713, -0.1713, 0.5706), (-0.09268, -0.2238, 0.5706), (-2.33e-07, -0.2422, 0.5706), (0.09268, -0.2238, 0.5706), (0.1713, -0.1713, 0.5706), (0.2238, -0.09268, 0.5706), (0.2422, 2.923e-07, 0.5706), (0.2238, 0.09268, 0.5706), (0.1713, 0.1713, 0.5706), (0.09268, 0.2238, 0.5706), (-1.965e-07, 0.2422, 1.066), (-0.09268, 0.2238, 1.066), (-0.1713, 0.1713, 1.066), (-0.2238, 0.09268, 1.066), (-0.2422, 2.789e-07, 1.066), (-0.2238, -0.09268, 1.066), (-0.1713, -0.1713, 1.066), (-0.09268, -0.2238, 1.066), (-2.33e-07, -0.2422, 1.066), (0.09268, -0.2238, 1.066), (0.1713, -0.1713, 1.066), (0.2238, -0.09268, 1.066), (0.2422, 2.923e-07, 1.066), (0.2238, 0.09268, 1.066), (0.1713, 0.1713, 1.066), (0.09268, 0.2238, 1.066), (-2.058e-07, 2.999e-07, 1.066), (0.08686, 0.08686, 1.066), (0.1135, 0.04701, 1.066), (0.1228, 2.919e-07, 1.066), (0.1135, -0.04701, 1.066), (0.08686, -0.08686, 1.066), (0.04701, -0.1135, 1.066), (-2.201e-07, -0.1228, 1.066), (-0.04701, -0.1135, 1.066), (-0.08686, -0.08686, 1.066), (-0.1135, -0.04701, 1.066), (-0.1228, 2.851e-07, 1.066), (-0.1135, 0.04701, 1.066), (-0.08686, 0.08686, 1.066), (-0.04701, 0.1135, 1.066), (-2.015e-07, 0.1228, 1.066), (0.04701, 0.1135, 1.066), (0.08686, 0.08686, 1.411), (0.1135, 0.04701, 1.411), (0.1228, 2.919e-07, 1.411), (0.1135, -0.04701, 1.411), (0.08686, -0.08686, 1.411), (0.04701, -0.1135, 1.411), (-2.201e-07, -0.1228, 1.411), (-0.04701, -0.1135, 1.411), (-0.08686, -0.08686, 1.411), (-0.1135, -0.04701, 1.411), (-0.1228, 2.851e-07, 1.411), (-0.1135, 0.04701, 1.411), (-0.08686, 0.08686, 1.411), (-0.04701, 0.1135, 1.411), (-2.015e-07, 0.1228, 1.411), (0.04701, 0.1135, 1.411), (-0.7977, -0.1587, 0.1574), (-0.7514, -0.3112, 0.1574), (0.7977, -0.1587, 0.1574), (0.8133, 8.385e-07, 0.1574), (-0.6762, -0.4518, 0.1574), (0.7977, 0.1587, 0.1574), (-0.5751, -0.5751, 0.1574), (0.7514, 0.3112, 0.1574), (-0.4518, -0.6762, 0.1574), (0.6762, 0.4518, 0.1574), (-0.3112, -0.7514, 0.1574), (-2.217e-08, 0.8133, 0.1574), (-0.1587, 0.7977, 0.1574), (0.5751, 0.5751, 0.1574), (-0.1587, -0.7977, 0.1574), (-0.3112, 0.7514, 0.1574), (0.4518, 0.6762, 0.1574), (2.428e-07, -0.8133, 0.1574), (-0.4518, 0.6762, 0.1574), (0.3112, 0.7514, 0.1574), (0.1587, -0.7977, 0.1574), (-0.5751, 0.5751, 0.1574), (0.1587, 0.7977, 0.1574), (0.3112, -0.7514, 0.1574), (-0.6762, 0.4518, 0.1574), (0.4518, -0.6762, 0.1574), (-0.7514, 0.3112, 0.1574), (0.5751, -0.5751, 0.1574), (-0.7977, 0.1587, 0.1574), (0.6762, -0.4518, 0.1574), (-0.8133, 1.146e-07, 0.1574), (0.7514, -0.3112, 0.1574), (-0.7879, -0.3263, 0.1709), (0.8528, 8.654e-07, 0.1709), (-0.7091, -0.4738, 0.1709), (0.8364, 0.1664, 0.1709), (-0.603, -0.603, 0.1709), (0.7879, 0.3263, 0.1709), (-0.4738, -0.7091, 0.1709), (0.7091, 0.4738, 0.1709), (-0.3263, -0.7879, 0.1709), (-0.1664, 0.8364, 0.1709), (0.603, 0.603, 0.1709), (-0.1664, -0.8364, 0.1709), (-0.3263, 0.7879, 0.1709), (0.4738, 0.7091, 0.1709), (2.604e-07, -0.8528, 0.1709), (-0.4738, 0.7091, 0.1709), (0.3263, 0.7879, 0.1709), (0.1664, -0.8364, 0.1709), (-0.603, 0.603, 0.1709), (0.1664, 0.8364, 0.1709), (0.3263, -0.7879, 0.1709), (-0.7091, 0.4738, 0.1709), (0.4738, -0.7091, 0.1709), (-0.7879, 0.3263, 0.1709), (0.603, -0.603, 0.1709), (-0.8364, 0.1664, 0.1709), (0.7091, -0.4738, 0.1709), (-0.8528, 1.063e-07, 0.1709), (0.7879, -0.3263, 0.1709), (-0.8364, -0.1664, 0.1709), (0.8364, -0.1664, 0.1709), (-1.748e-08, 0.8528, 0.1709), (0.7977, -0.1587, 0.1574), (0.7514, -0.3112, 0.1574), (-0.7977, -0.1587, 0.1574), (-0.8133, 1.146e-07, 0.1574), (0.6762, -0.4518, 0.1574), (-0.7977, 0.1587, 0.1574), (0.5751, -0.5751, 0.1574), (-0.7514, 0.3112, 0.1574), (0.4518, -0.6762, 0.1574), (-0.6762, 0.4518, 0.1574), (0.3112, -0.7514, 0.1574), (-2.217e-08, 0.8133, 0.1574), (0.1587, 0.7977, 0.1574), (-0.5751, 0.5751, 0.1574), (0.1587, -0.7977, 0.1574), (0.3112, 0.7514, 0.1574), (-0.4518, 0.6762, 0.1574), (2.428e-07, -0.8133, 0.1574), (0.4518, 0.6762, 0.1574), (-0.3112, 0.7514, 0.1574), (-0.1587, -0.7977, 0.1574), (0.5751, 0.5751, 0.1574), (-0.1587, 0.7977, 0.1574), (-0.3112, -0.7514, 0.1574), (0.6762, 0.4518, 0.1574), (-0.4518, -0.6762, 0.1574), (0.7514, 0.3112, 0.1574), (-0.5751, -0.5751, 0.1574), (0.7977, 0.1587, 0.1574), (-0.6762, -0.4518, 0.1574), (0.8133, 8.385e-07, 0.1574), (-0.7514, -0.3112, 0.1574)], [], [(2, 34, 33, 1), (29, 61, 60, 28), (16, 48, 47, 15), (3, 35, 34, 2), (30, 62, 61, 29), (17, 49, 48, 16), (4, 36, 35, 3), (31, 63, 62, 30), (18, 50, 49, 17), (5, 37, 36, 4), (0, 32, 63, 31), (19, 51, 50, 18), (6, 38, 37, 5), (20, 52, 51, 19), (7, 39, 38, 6), (21, 53, 52, 20), (8, 40, 39, 7), (22, 54, 53, 21), (9, 41, 40, 8), (23, 55, 54, 22), (10, 42, 41, 9), (24, 56, 55, 23), (11, 43, 42, 10), (25, 57, 56, 24), (12, 44, 43, 11), (26, 58, 57, 25), (13, 45, 44, 12), (27, 59, 58, 26), (14, 46, 45, 13), (1, 33, 32, 0), (28, 60, 59, 27), (15, 47, 46, 14), (417, 74, 73, 388), (416, 88, 87, 386), (415, 75, 74, 417), (414, 89, 88, 416), (413, 76, 75, 415), (412, 90, 89, 414), (411, 77, 76, 413), (410, 91, 90, 412), (409, 78, 77, 411), (408, 65, 64, 397), (407, 92, 91, 410), (406, 79, 78, 409), (405, 66, 65, 408), (404, 93, 92, 407), (403, 80, 79, 406), (402, 67, 66, 405), (401, 94, 93, 404), (400, 81, 80, 403), (399, 68, 67, 402), (398, 95, 94, 401), (396, 82, 81, 400), (395, 69, 68, 399), (397, 64, 95, 398), (394, 83, 82, 396), (393, 70, 69, 395), (392, 84, 83, 394), (391, 71, 70, 393), (390, 85, 84, 392), (389, 72, 71, 391), (387, 86, 85, 390), (388, 73, 72, 389), (386, 87, 86, 387), (77, 109, 108, 76), (91, 123, 122, 90), (78, 110, 109, 77), (65, 97, 96, 64), (92, 124, 123, 91), (79, 111, 110, 78), (66, 98, 97, 65), (93, 125, 124, 92), (80, 112, 111, 79), (67, 99, 98, 66), (94, 126, 125, 93), (81, 113, 112, 80), (68, 100, 99, 67), (95, 127, 126, 94), (82, 114, 113, 81), (69, 101, 100, 68), (64, 96, 127, 95), (83, 115, 114, 82), (70, 102, 101, 69), (84, 116, 115, 83), (71, 103, 102, 70), (85, 117, 116, 84), (72, 104, 103, 71), (86, 118, 117, 85), (73, 105, 104, 72), (87, 119, 118, 86), (74, 106, 105, 73), (88, 120, 119, 87), (75, 107, 106, 74), (89, 121, 120, 88), (76, 108, 107, 75), (90, 122, 121, 89), (112, 144, 143, 111), (99, 131, 130, 98), (126, 158, 157, 125), (113, 145, 144, 112), (100, 132, 131, 99), (127, 159, 158, 126), (114, 146, 145, 113), (101, 133, 132, 100), (96, 128, 159, 127), (115, 147, 146, 114), (102, 134, 133, 101), (116, 148, 147, 115), (103, 135, 134, 102), (117, 149, 148, 116), (104, 136, 135, 103), (118, 150, 149, 117), (105, 137, 136, 104), (119, 151, 150, 118), (106, 138, 137, 105), (120, 152, 151, 119), (107, 139, 138, 106), (121, 153, 152, 120), (108, 140, 139, 107), (122, 154, 153, 121), (109, 141, 140, 108), (123, 155, 154, 122), (110, 142, 141, 109), (97, 129, 128, 96), (124, 156, 155, 123), (111, 143, 142, 110), (98, 130, 129, 97), (125, 157, 156, 124), (147, 179, 178, 146), (134, 166, 165, 133), (148, 180, 179, 147), (135, 167, 166, 134), (149, 181, 180, 148), (136, 168, 167, 135), (150, 182, 181, 149), (137, 169, 168, 136), (151, 183, 182, 150), (138, 170, 169, 137), (152, 184, 183, 151), (139, 171, 170, 138), (153, 185, 184, 152), (140, 172, 171, 139), (154, 186, 185, 153), (141, 173, 172, 140), (155, 187, 186, 154), (142, 174, 173, 141), (129, 161, 160, 128), (156, 188, 187, 155), (143, 175, 174, 142), (130, 162, 161, 129), (157, 189, 188, 156), (144, 176, 175, 143), (131, 163, 162, 130), (158, 190, 189, 157), (145, 177, 176, 144), (132, 164, 163, 131), (159, 191, 190, 158), (146, 178, 177, 145), (133, 165, 164, 132), (128, 160, 191, 159), (182, 214, 213, 181), (169, 201, 200, 168), (183, 215, 214, 182), (170, 202, 201, 169), (184, 216, 215, 183), (171, 203, 202, 170), (185, 217, 216, 184), (172, 204, 203, 171), (186, 218, 217, 185), (173, 205, 204, 172), (187, 219, 218, 186), (174, 206, 205, 173), (161, 193, 192, 160), (188, 220, 219, 187), (175, 207, 206, 174), (162, 194, 193, 161), (189, 221, 220, 188), (176, 208, 207, 175), (163, 195, 194, 162), (190, 222, 221, 189), (177, 209, 208, 176), (164, 196, 195, 163), (191, 223, 222, 190), (178, 210, 209, 177), (165, 197, 196, 164), (160, 192, 223, 191), (179, 211, 210, 178), (166, 198, 197, 165), (180, 212, 211, 179), (167, 199, 198, 166), (181, 213, 212, 180), (168, 200, 199, 167), (217, 224, 216), (204, 224, 203), (218, 224, 217), (205, 224, 204), (219, 224, 218), (206, 224, 205), (193, 224, 192), (220, 224, 219), (207, 224, 206), (194, 224, 193), (221, 224, 220), (208, 224, 207), (195, 224, 194), (222, 224, 221), (209, 224, 208), (196, 224, 195), (223, 224, 222), (210, 224, 209), (197, 224, 196), (192, 224, 223), (211, 224, 210), (198, 224, 197), (212, 224, 211), (199, 224, 198), (213, 224, 212), (200, 224, 199), (214, 224, 213), (201, 224, 200), (215, 224, 214), (202, 224, 201), (216, 224, 215), (203, 224, 202), (239, 255, 254, 238), (232, 248, 247, 231), (240, 256, 255, 239), (233, 249, 248, 232), (226, 242, 241, 225), (225, 241, 256, 240), (234, 250, 249, 233), (227, 243, 242, 226), (235, 251, 250, 234), (228, 244, 243, 227), (236, 252, 251, 235), (229, 245, 244, 228), (237, 253, 252, 236), (230, 246, 245, 229), (238, 254, 253, 237), (231, 247, 246, 230), (246, 262, 261, 245), (254, 270, 269, 253), (247, 263, 262, 246), (255, 271, 270, 254), (248, 264, 263, 247), (256, 272, 271, 255), (249, 265, 264, 248), (242, 258, 257, 241), (241, 257, 272, 256), (250, 266, 265, 249), (243, 259, 258, 242), (251, 267, 266, 250), (244, 260, 259, 243), (252, 268, 267, 251), (245, 261, 260, 244), (253, 269, 268, 252), (267, 283, 282, 266), (260, 276, 275, 259), (268, 284, 283, 267), (261, 277, 276, 260), (269, 285, 284, 268), (262, 278, 277, 261), (270, 286, 285, 269), (263, 279, 278, 262), (271, 287, 286, 270), (264, 280, 279, 263), (272, 288, 287, 271), (265, 281, 280, 264), (258, 274, 273, 257), (257, 273, 288, 272), (266, 282, 281, 265), (259, 275, 274, 258), (288, 289, 287), (281, 289, 280), (274, 289, 273), (273, 289, 288), (282, 289, 281), (275, 289, 274), (283, 289, 282), (276, 289, 275), (284, 289, 283), (277, 289, 276), (285, 289, 284), (278, 289, 277), (286, 289, 285), (279, 289, 278), (287, 289, 286), (280, 289, 279), (292, 308, 309, 293), (299, 315, 316, 300), (300, 316, 317, 301), (293, 309, 310, 294), (301, 317, 318, 302), (294, 310, 311, 295), (304, 320, 321, 305), (302, 318, 319, 303), (295, 311, 312, 296), (305, 321, 306, 290), (303, 319, 320, 304), (296, 312, 313, 297), (290, 306, 307, 291), (297, 313, 314, 298), (291, 307, 308, 292), (298, 314, 315, 299), (384, 324, 353, 382), (383, 322, 352, 381), (382, 353, 351, 380), (381, 352, 350, 379), (380, 351, 349, 378), (379, 350, 348, 377), (378, 349, 347, 376), (377, 348, 346, 375), (376, 347, 345, 374), (385, 333, 344, 373), (375, 346, 343, 372), (374, 345, 342, 371), (373, 344, 341, 370), (372, 343, 340, 369), (371, 342, 339, 368), (370, 341, 338, 367), (369, 340, 337, 366), (368, 339, 336, 365), (367, 338, 335, 364), (366, 337, 334, 363), (365, 336, 332, 362), (364, 335, 331, 361), (363, 334, 333, 385), (362, 332, 330, 360), (361, 331, 329, 359), (360, 330, 328, 358), (359, 329, 327, 357), (358, 328, 326, 356), (357, 327, 325, 355), (356, 326, 323, 354), (355, 325, 324, 384), (354, 323, 322, 383), (42, 354, 383, 41), (56, 355, 384, 55), (43, 356, 354, 42), (57, 357, 355, 56), (44, 358, 356, 43), (58, 359, 357, 57), (45, 360, 358, 44), (59, 361, 359, 58), (46, 362, 360, 45), (33, 363, 385, 32), (60, 364, 361, 59), (47, 365, 362, 46), (34, 366, 363, 33), (61, 367, 364, 60), (48, 368, 365, 47), (35, 369, 366, 34), (62, 370, 367, 61), (49, 371, 368, 48), (36, 372, 369, 35), (63, 373, 370, 62), (50, 374, 371, 49), (37, 375, 372, 36), (32, 385, 373, 63), (51, 376, 374, 50), (38, 377, 375, 37), (52, 378, 376, 51), (39, 379, 377, 38), (53, 380, 378, 52), (40, 381, 379, 39), (54, 382, 380, 53), (41, 383, 381, 40), (55, 384, 382, 54)])
me_circle.polygons.foreach_set('use_smooth', [True] * 368)
me_circle.polygons.foreach_set('material_index', [1, 1, 1, 1, 1, 1, 1, 1, 1, 1, 1, 1, 1, 1, 1, 1, 1, 1, 1, 1, 1, 1, 1, 1, 1, 1, 1, 1, 1, 1, 1, 1, 0, 0, 0, 0, 0, 0, 0, 0, 0, 0, 0, 0, 0, 0, 0, 0, 0, 0, 0, 0, 0, 0, 0, 0, 0, 0, 0, 0, 0, 0, 0, 0, 0, 0, 0, 0, 0, 0, 0, 0, 0, 0, 0, 0, 0, 0, 0, 0, 0, 0, 0, 0, 0, 0, 0, 0, 0, 0, 0, 0, 0, 0, 0, 0, 0, 0, 0, 0, 0, 0, 0, 0, 0, 0, 0, 0, 0, 0, 0, 0, 0, 0, 0, 0, 0, 0, 0, 0, 0, 0, 0, 0, 0, 0, 0, 0, 0, 0, 0, 0, 0, 0, 0, 0, 0, 0, 0, 0, 0, 0, 0, 0, 0, 0, 0, 0, 0, 0, 0, 0, 0, 0, 0, 0, 0, 0, 0, 0, 0, 0, 0, 0, 0, 0, 0, 0, 0, 0, 0, 0, 0, 0, 0, 0, 0, 0, 0, 0, 0, 0, 0, 0, 0, 0, 0, 0, 0, 0, 0, 0, 0, 0, 0, 0, 0, 0, 0, 0, 0, 0, 0, 0, 0, 0, 0, 0, 0, 0, 0, 0, 0, 0, 0, 0, 0, 0, 0, 0, 0, 0, 0, 0, 0, 0, 0, 0, 0, 0, 0, 0, 0, 0, 0, 0, 0, 0, 0, 0, 0, 0, 0, 0, 0, 0, 0, 0, 0, 0, 0, 0, 0, 0, 0, 0, 0, 0, 0, 0, 0, 0, 0, 0, 0, 0, 0, 0, 0, 0, 0, 0, 0, 0, 0, 0, 0, 0, 0, 0, 0, 0, 0, 0, 0, 0, 0, 0, 0, 0, 0, 0, 0, 0, 0, 0, 0, 0, 0, 0, 0, 0, 0, 0, 1, 1, 1, 1, 1, 1, 1, 1, 1, 1, 1, 1, 1, 1, 1, 1, 1, 1, 1, 1, 1, 1, 1, 1, 1, 1, 1, 1, 1, 1, 1, 1, 1, 1, 1, 1, 1, 1, 1, 1, 1, 1, 1, 1, 1, 1, 1, 1, 1, 1, 1, 1, 1, 1, 1, 1, 1, 1, 1, 1, 1, 1, 1, 1])
_k = set([(32, 33), (32, 63), (33, 34), (34, 35), (35, 36), (36, 37), (37, 38), (38, 39), (39, 40), (40, 41), (41, 42), (42, 43), (43, 44), (44, 45), (45, 46), (46, 47), (47, 48), (48, 49), (49, 50), (50, 51), (51, 52), (52, 53), (53, 54), (54, 55), (55, 56), (56, 57), (57, 58), (58, 59), (59, 60), (60, 61), (61, 62), (62, 63), (64, 65), (64, 95), (65, 66), (66, 67), (67, 68), (68, 69), (69, 70), (70, 71), (71, 72), (72, 73), (73, 74), (74, 75), (75, 76), (76, 77), (77, 78), (78, 79), (79, 80), (80, 81), (81, 82), (82, 83), (83, 84), (84, 85), (85, 86), (86, 87), (87, 88), (88, 89), (89, 90), (90, 91), (91, 92), (92, 93), (93, 94), (94, 95), (96, 97), (96, 127), (97, 98), (98, 99), (99, 100), (100, 101), (101, 102), (102, 103), (103, 104), (104, 105), (105, 106), (106, 107), (107, 108), (108, 109), (109, 110), (110, 111), (111, 112), (112, 113), (113, 114), (114, 115), (115, 116), (116, 117), (117, 118), (118, 119), (119, 120), (120, 121), (121, 122), (122, 123), (123, 124), (124, 125), (125, 126), (126, 127), (128, 129), (128, 159), (129, 130), (130, 131), (131, 132), (132, 133), (133, 134), (134, 135), (135, 136), (136, 137), (137, 138), (138, 139), (139, 140), (140, 141), (141, 142), (142, 143), (143, 144), (144, 145), (145, 146), (146, 147), (147, 148), (148, 149), (149, 150), (150, 151), (151, 152), (152, 153), (153, 154), (154, 155), (155, 156), (156, 157), (157, 158), (158, 159), (160, 161), (160, 191), (161, 162), (162, 163), (163, 164), (164, 165), (165, 166), (166, 167), (167, 168), (168, 169), (169, 170), (170, 171), (171, 172), (172, 173), (173, 174), (174, 175), (175, 176), (176, 177), (177, 178), (178, 179), (179, 180), (180, 181), (181, 182), (182, 183), (183, 184), (184, 185), (185, 186), (186, 187), (187, 188), (188, 189), (189, 190), (190, 191), (192, 193), (192, 223), (193, 194), (194, 195), (195, 196), (196, 197), (197, 198), (198, 199), (199, 200), (200, 201), (201, 202), (202, 203), (203, 204), (204, 205), (205, 206), (206, 207), (207, 208), (208, 209), (209, 210), (210, 211), (211, 212), (212, 213), (213, 214), (214, 215), (215, 216), (216, 217), (217, 218), (218, 219), (219, 220), (220, 221), (221, 222), (222, 223), (241, 242), (241, 256), (242, 243), (243, 244), (244, 245), (245, 246), (246, 247), (247, 248), (248, 249), (249, 250), (250, 251), (251, 252), (252, 253), (253, 254), (254, 255), (255, 256), (257, 258), (257, 272), (258, 259), (259, 260), (260, 261), (261, 262), (262, 263), (263, 264), (264, 265), (265, 266), (266, 267), (267, 268), (268, 269), (269, 270), (270, 271), (271, 272), (273, 274), (273, 288), (274, 275), (275, 276), (276, 277), (277, 278), (278, 279), (279, 280), (280, 281), (281, 282), (282, 283), (283, 284), (284, 285), (285, 286), (286, 287), (287, 288), (322, 323), (322, 352), (323, 326), (324, 325), (324, 353), (325, 327), (326, 328), (327, 329), (328, 330), (329, 331), (330, 332), (331, 335), (332, 336), (333, 334), (333, 344), (334, 337), (335, 338), (336, 339), (337, 340), (338, 341), (339, 342), (340, 343), (341, 344), (342, 345), (343, 346), (345, 347), (346, 348), (347, 349), (348, 350), (349, 351), (350, 352), (351, 353), (354, 356), (354, 383), (355, 357), (355, 384), (356, 358), (357, 359), (358, 360), (359, 361), (360, 362), (361, 364), (362, 365), (363, 366), (363, 385), (364, 367), (365, 368), (366, 369), (367, 370), (368, 371), (369, 372), (370, 373), (371, 374), (372, 375), (373, 385), (374, 376), (375, 377), (376, 378), (377, 379), (378, 380), (379, 381), (380, 382), (381, 383), (382, 384), (386, 387), (386, 416), (387, 390), (388, 389), (388, 417), (389, 391), (390, 392), (391, 393), (392, 394), (393, 395), (394, 396), (395, 399), (396, 400), (397, 398), (397, 408), (398, 401), (399, 402), (400, 403), (401, 404), (402, 405), (403, 406), (404, 407), (405, 408), (406, 409), (407, 410), (409, 411), (410, 412), (411, 413), (412, 414), (413, 415), (414, 416), (415, 417)])
me_circle.attributes.new('sharp_edge', 'BOOLEAN', 'EDGE').data.foreach_set('value', [ (min(e.vertices), max(e.vertices)) in _k for e in me_circle.edges])
me_circle.materials.append(mat_chrome)
me_circle.materials.append(mat_ruber)
me_circle.use_remesh_preserve_volume = False
me_circle.use_remesh_preserve_attributes = False
me_circle.use_mirror_vertex_groups = False
me_circle.update()

# ---- objects
ob_circle_003 = bpy.data.objects.new('Circle.003', me_circle_003)
ob_circle_002 = bpy.data.objects.new('Circle.002', me_circle_002)
ob_circle_001 = bpy.data.objects.new('Circle.001', me_circle_001)
ob_circle = bpy.data.objects.new('Circle', me_circle)

# ---- transforms, parenting, visibility, modifiers, constraints
ob_circle_003.location = (0.0, 0.0, 0.0)
ob_circle_003.lineart.crease_threshold = 0.0
_m = ob_circle_003.modifiers.new('Mirror', 'MIRROR')
_m.use_clip = True
_m = ob_circle_003.modifiers.new('Auto Smooth', 'NODES')
_m.node_group = ng_auto_smooth
_gi = [s.identifier for s in ng_auto_smooth.interface.items_tree if s.item_type == 'SOCKET' and s.in_out == 'INPUT']
_m[_gi[1]] = 1.047  # Angle
ob_circle_002.location = (0.0, 0.0, 0.0)
ob_circle_002.lineart.crease_threshold = 0.0
_m = ob_circle_002.modifiers.new('Mirror', 'MIRROR')
_m.use_clip = True
_m = ob_circle_002.modifiers.new('Bevel', 'BEVEL')
_m.width = 0.005974
_m.width_pct = 0.005974
_m.segments = 2
_m.limit_method = 'WEIGHT'
_m.use_clamp_overlap = False
_m.profile = 0.7
_m.spread = 0.0
_m = ob_circle_002.modifiers.new('Subsurf', 'SUBSURF')
_m.uv_smooth = 'PRESERVE_CORNERS'
_m.quality = 1
_m.render_levels = 1
_m.show_only_control_edges = False
_m = ob_circle_002.modifiers.new('Auto Smooth', 'NODES')
_m.node_group = ng_auto_smooth
_gi = [s.identifier for s in ng_auto_smooth.interface.items_tree if s.item_type == 'SOCKET' and s.in_out == 'INPUT']
_m[_gi[1]] = 1.047  # Angle
ob_circle_001.location = (0.0, 0.0, 0.0)
ob_circle_001.lineart.crease_threshold = 0.0
_m = ob_circle_001.modifiers.new('Mirror', 'MIRROR')
_m.use_clip = True
_m = ob_circle_001.modifiers.new('Bevel', 'BEVEL')
_m.width = 0.02
_m.width_pct = 0.02
_m.segments = 3
_m.limit_method = 'WEIGHT'
_m.use_clamp_overlap = False
_m.profile = 0.7
_m.spread = 0.0
_m = ob_circle_001.modifiers.new('Subsurf', 'SUBSURF')
_m.uv_smooth = 'PRESERVE_CORNERS'
_m.quality = 1
_m.render_levels = 1
_m.show_only_control_edges = False
_m = ob_circle_001.modifiers.new('Auto Smooth', 'NODES')
_m.node_group = ng_auto_smooth
_gi = [s.identifier for s in ng_auto_smooth.interface.items_tree if s.item_type == 'SOCKET' and s.in_out == 'INPUT']
_m[_gi[1]] = 1.047  # Angle
ob_circle.location = (0.0, 0.0, 0.0)
ob_circle.lineart.crease_threshold = 0.0
_m = ob_circle.modifiers.new('Bevel', 'BEVEL')
_m.width = 0.006909
_m.width_pct = 0.006909
_m.limit_method = 'WEIGHT'
_m.use_clamp_overlap = False
_m.profile = 0.7
_m.spread = 0.0
_m = ob_circle.modifiers.new('Auto Smooth', 'NODES')
_m.node_group = ng_auto_smooth
_gi = [s.identifier for s in ng_auto_smooth.interface.items_tree if s.item_type == 'SOCKET' and s.in_out == 'INPUT']
_m[_gi[1]] = 1.047  # Angle

# ---- collection membership
col_collection_1.objects.link(ob_circle_003)
col_collection_1.objects.link(ob_circle_002)
col_collection_1.objects.link(ob_circle_001)
col_collection_1.objects.link(ob_circle)

# ---- scene / render settings (as saved in the file)
scene.frame_start = 1; scene.frame_end = 250; scene.frame_set(1)
scene.render.engine = 'BLENDER_EEVEE_NEXT'
scene.render.dither_intensity = 0.0
scene.cycles.samples = 128
scene.cycles.sampling_pattern = 'TABULATED_SOBOL'
scene.cycles.use_adaptive_sampling = False
scene.cycles.use_light_tree = False
scene.cycles.blur_glossy = 0.0
scene.cycles.sample_clamp_indirect = 0.0
scene.view_settings.view_transform = 'Filmic'
bpy.context.view_layer.update()

# ---- added for rendering (the .blend has no active camera and no usable light): camera, sun
cam_auto = bpy.data.cameras.new('AutoCamera')
cam_auto.lens = 50.0
cam_auto.sensor_width = 36.0
cam_auto.clip_end = 1000.0
ob_auto_camera = bpy.data.objects.new('AutoCamera', cam_auto)
scene.collection.objects.link(ob_auto_camera)
ob_auto_camera.location = (4.1304, -5.02929, 4.73672)
ob_auto_camera.rotation_euler = (1.09748, -7.21219e-08, 0.694738)
scene.camera = ob_auto_camera
light_auto_sun = bpy.data.lights.new('AutoSun', 'SUN')
light_auto_sun.energy = 3.0
light_auto_sun.angle = 0.0523599
ob_auto_sun = bpy.data.objects.new('AutoSun', light_auto_sun)
scene.collection.objects.link(ob_auto_sun)
ob_auto_sun.rotation_euler = (0.872665, 0.174533, 0.523599)
bpy.context.view_layer.update()
